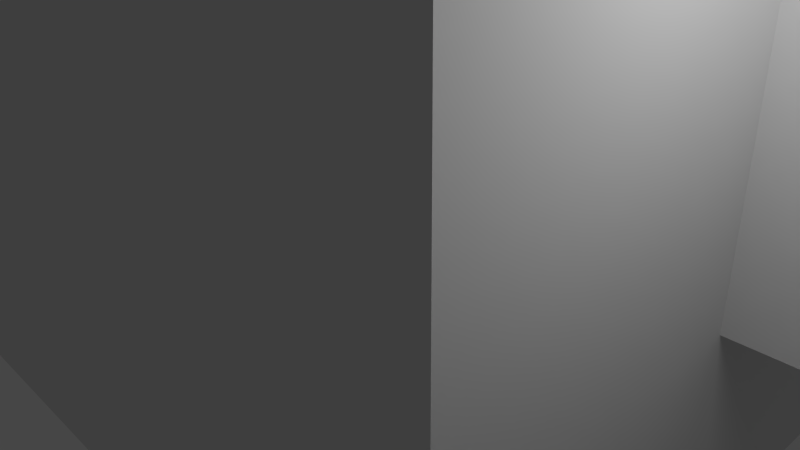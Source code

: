 # Source: codermobs_ostrich.blend  (saved by Blender 2.79.0; exported with 4.5.12 LTS)
import bpy
from mathutils import Matrix  # noqa: F401  (used for matrix-valued properties, if any)

bpy.ops.wm.read_factory_settings(use_empty=True)
scene = bpy.context.scene
scene.name = 'Scene'

# ---- collections
col_collection_1 = bpy.data.collections.new('Collection 1'); scene.collection.children.link(col_collection_1)

# ---- materials (node trees are filled in below, after node groups)
mat_material = bpy.data.materials.new('Material')
mat_material.alpha_threshold = 0.0
mat_material.use_transparent_shadow = False
mat_material.roughness = 0.5
mat_material.line_color = (0.0, 0.0, 0.0, 1.0)

# ---- material node trees

# ---- world
world_world = bpy.data.worlds.new('World'); scene.world = world_world
world_world.color = (0.05088, 0.05088, 0.05088)
world_world.use_sun_shadow = False
world_world.sun_shadow_jitter_overblur = 0.0
world_world.cycles.sampling_method = 'NONE'
world_world.cycles.sample_map_resolution = 256

# ---- cameras
cam_camera = bpy.data.cameras.new('Camera')
cam_camera.clip_end = 100.0
cam_camera.lens = 35.0
cam_camera.sensor_width = 32.0
cam_camera.sensor_height = 18.0
cam_camera.ortho_scale = 7.314
cam_camera.dof.focus_distance = 0.0
cam_camera.dof.aperture_fstop = 128.0

# ---- lights
light_lamp = bpy.data.lights.new('Lamp', 'POINT')
light_lamp.transmission_factor = 0.0
light_lamp.cutoff_distance = 30.0
light_lamp.energy = 100.0
light_lamp.shadow_buffer_clip_start = 1.001
light_lamp.shadow_soft_size = 1.0
light_lamp.shadow_maximum_resolution = 0.006
light_lamp.use_absolute_resolution = True
light_lamp.cycles.use_multiple_importance_sampling = False

# ---- meshes
me_cube = bpy.data.meshes.new('Cube')
me_cube.from_pydata([(0.8, 1.0, -0.6), (0.8, -1.0, -0.6), (-0.8, -1.0, -0.6), (-0.8, 1.0, -0.6), (0.8, 1.0, 0.6), (0.8, -1.0, 0.6), (-0.8, -1.0, 0.6), (-0.8, 1.0, 0.6), (-0.16, -1.317, -0.1233), (-0.16, -0.997, -0.1233), (0.16, -0.997, -0.1233), (0.16, -1.317, -0.1233), (-0.16, -1.317, 1.743), (-0.16, -0.997, 1.743), (0.16, -0.997, 1.743), (0.16, -1.317, 1.743), (-0.252, -1.491, 1.73), (-0.252, -0.9869, 1.73), (0.252, -0.9869, 1.73), (0.252, -1.491, 1.73), (-0.252, -1.491, 2.234), (-0.252, -0.9869, 2.234), (0.252, -0.9869, 2.234), (0.252, -1.491, 2.234), (0.3053, 0.03689, -2.085), (0.3053, 0.2768, -2.085), (0.2053, 0.2768, -2.085), (0.2053, 0.03689, -2.085), (0.3053, 0.03689, -2.185), (0.3053, 0.2768, -2.185), (0.2053, 0.2768, -2.185), (0.2053, 0.03689, -2.185), (0.1626, -0.04786, -2.065), (0.4385, -0.3412, -2.185), (0.3602, -0.04663, -2.185), (0.05618, -0.3452, -2.065), (0.1977, -0.3661, -2.065), (0.2227, -0.08631, -2.185), (0.3011, -0.3809, -2.185), (0.3041, -0.06873, -2.065), (0.3605, -0.098, -0.5859), (0.1626, -0.04786, -2.185), (0.05618, -0.3452, -2.185), (0.3605, 0.098, -0.5859), (0.1645, 0.098, -0.5859), (0.1977, -0.3661, -2.185), (0.3041, -0.06873, -2.185), (0.1645, -0.098, -0.5859), (0.3605, -0.098, -2.186), (0.4385, -0.3412, -2.065), (0.3602, -0.04663, -2.065), (0.3605, 0.098, -2.186), (0.1645, 0.098, -2.186), (0.2227, -0.08631, -2.065), (0.3011, -0.3809, -2.065), (0.1645, -0.098, -2.186), (-0.1, -1.687, 1.796), (-0.1, -1.487, 1.796), (0.1, -1.487, 1.796), (0.1, -1.687, 1.796), (-0.1, -1.687, 1.996), (-0.1, -1.487, 1.996), (0.1, -1.487, 1.996), (0.1, -1.687, 1.996), (-0.1795, 0.098, -0.6611), (-0.3755, 0.098, -0.6611), (-0.1795, -0.098, -0.6611), (-0.3755, -0.098, -0.6611), (0.1645, -0.098, -1.312), (0.3605, -0.098, -1.312), (0.1645, 0.098, -1.312), (0.3605, 0.098, -1.312), (0.3605, -0.098, -0.6663), (0.3605, 0.098, -0.6663), (0.1645, 0.098, -0.6663), (0.1645, -0.098, -0.6663), (-0.3755, 0.098, -1.386), (-0.3755, -0.098, -1.386), (-0.1795, 0.098, -1.386), (-0.1795, -0.098, -1.386), (0.1645, 0.098, -1.386), (0.1645, -0.098, -1.386), (0.3605, 0.098, -1.386), (0.3605, -0.098, -1.386), (-0.3755, -0.098, -2.186), (-0.3755, 0.098, -2.186), (-0.1795, 0.098, -2.186), (-0.1795, -0.098, -2.186), (-0.3755, -0.098, -0.5859), (-0.3755, 0.098, -0.5859), (-0.1795, 0.098, -0.5859), (-0.1795, -0.098, -0.5859), (-0.2389, -0.3809, -2.185), (-0.3173, -0.08631, -2.185), (-0.1798, -0.04663, -2.185), (-0.1015, -0.3412, -2.185), (-0.2389, -0.3809, -2.065), (-0.3173, -0.08631, -2.065), (-0.1798, -0.04663, -2.065), (-0.1015, -0.3412, -2.065), (-0.2359, -0.06873, -2.185), (-0.3422, -0.3661, -2.185), (-0.4838, -0.3452, -2.185), (-0.3774, -0.04786, -2.185), (-0.2359, -0.06873, -2.065), (-0.3422, -0.3661, -2.065), (-0.4838, -0.3452, -2.065), (-0.3774, -0.04786, -2.065), (-0.3347, 0.03372, -2.185), (-0.3347, 0.2768, -2.185), (-0.2347, 0.2768, -2.185), (-0.2347, 0.03372, -2.185), (-0.3347, 0.03372, -2.085), (-0.3347, 0.2768, -2.085), (-0.2347, 0.2768, -2.085), (-0.2347, 0.03372, -2.085), (-0.1795, -0.098, -1.311), (-0.3755, 0.098, -1.311), (-0.3755, -0.098, -1.311), (-0.1795, 0.098, -1.311)], [], [(0, 1, 2, 3), (4, 7, 6, 5), (0, 4, 5, 1), (1, 5, 6, 2), (2, 6, 7, 3), (4, 0, 3, 7), (12, 13, 9, 8), (13, 14, 10, 9), (14, 15, 11, 10), (15, 12, 8, 11), (8, 9, 10, 11), (15, 14, 13, 12), (20, 21, 17, 16), (21, 22, 18, 17), (22, 23, 19, 18), (23, 20, 16, 19), (16, 17, 18, 19), (23, 22, 21, 20), (53, 50, 34, 37), (46, 41, 32, 39), (24, 25, 26, 27), (31, 30, 29, 28), (25, 24, 28, 29), (71, 69, 83, 82), (26, 25, 29, 30), (82, 83, 48, 51), (27, 26, 30, 31), (32, 35, 36, 39), (46, 45, 42, 41), (35, 32, 41, 42), (36, 35, 42, 45), (39, 36, 45, 46), (49, 50, 53, 54), (80, 82, 51, 52), (38, 37, 34, 33), (49, 54, 38, 33), (50, 49, 33, 34), (54, 53, 37, 38), (40, 43, 44, 47), (81, 80, 52, 55), (55, 52, 51, 48), (83, 81, 55, 48), (60, 61, 57, 56), (61, 62, 58, 57), (62, 63, 59, 58), (63, 60, 56, 59), (56, 57, 58, 59), (63, 62, 61, 60), (73, 72, 69, 71), (64, 66, 116, 119), (90, 91, 66, 64), (75, 74, 70, 68), (91, 88, 67, 66), (88, 89, 65, 67), (44, 43, 73, 74), (65, 64, 119, 117), (43, 40, 72, 73), (47, 44, 74, 75), (116, 118, 77, 79), (67, 65, 117, 118), (117, 119, 78, 76), (40, 47, 75, 72), (89, 90, 64, 65), (118, 117, 76, 77), (119, 116, 79, 78), (69, 68, 81, 83), (68, 70, 80, 81), (70, 71, 82, 80), (77, 76, 85, 84), (76, 78, 86, 85), (78, 79, 87, 86), (79, 77, 84, 87), (84, 85, 86, 87), (91, 90, 89, 88), (96, 97, 93, 92), (98, 99, 95, 94), (99, 96, 92, 95), (92, 93, 94, 95), (99, 98, 97, 96), (104, 105, 101, 100), (105, 106, 102, 101), (106, 107, 103, 102), (100, 101, 102, 103), (107, 106, 105, 104), (112, 113, 109, 108), (113, 114, 110, 109), (114, 115, 111, 110), (108, 109, 110, 111), (115, 114, 113, 112), (100, 103, 107, 104), (97, 98, 94, 93), (66, 67, 118, 116), (72, 75, 68, 69), (74, 73, 71, 70), (27, 31, 28, 24), (108, 111, 115, 112)])
_uv = me_cube.uv_layers.new(name='UVMap')
_uv.uv.foreach_set('vector', [0.2969, 0.005464, 0.298, 0.3697, 0.006582, 0.3706, 0.005464, 0.006358, 0.31, 0.005464, 0.6015, 0.006358, 0.6003, 0.3706, 0.3089, 0.3697, 0.298, 0.7458, 0.07944, 0.7465, 0.07832, 0.3822, 0.2969, 0.3816, 0.8319, 0.37, 0.6133, 0.3706, 0.6124, 0.07924, 0.831, 0.07857, 0.5286, 0.7458, 0.31, 0.7465, 0.3089, 0.3822, 0.5275, 0.3816, 0.5395, 0.3822, 0.7581, 0.3816, 0.759, 0.6729, 0.5404, 0.6736, 0.06479, 0.7215, 0.006507, 0.7217, 0.005464, 0.3817, 0.06375, 0.3816, 0.8985, 0.7217, 0.8402, 0.7215, 0.8412, 0.3816, 0.8995, 0.3817, 0.8293, 0.7215, 0.771, 0.7217, 0.7699, 0.3817, 0.8282, 0.3816, 0.8428, 0.03072, 0.9011, 0.03054, 0.9021, 0.3705, 0.8438, 0.3706, 0.682, 0.06393, 0.6818, 0.005643, 0.7401, 0.005464, 0.7402, 0.06375, 0.6707, 0.005464, 0.6709, 0.06375, 0.6126, 0.06393, 0.6124, 0.005643, 0.5286, 0.8492, 0.4368, 0.8495, 0.4365, 0.7577, 0.5283, 0.7574, 0.4007, 0.9525, 0.3089, 0.9522, 0.3092, 0.8604, 0.401, 0.8607, 0.401, 0.8492, 0.3092, 0.8495, 0.3089, 0.7577, 0.4007, 0.7574, 0.2059, 0.8607, 0.2977, 0.8604, 0.298, 0.9522, 0.2062, 0.9525, 0.2062, 0.8495, 0.2059, 0.7577, 0.2977, 0.7574, 0.298, 0.8492, 0.07832, 0.7577, 0.1701, 0.7574, 0.1704, 0.8492, 0.0786, 0.8495, 0.958, 0.6002, 0.9579, 0.5751, 0.9798, 0.575, 0.9799, 0.6002, 0.1475, 0.9258, 0.1475, 0.9515, 0.1257, 0.9515, 0.1256, 0.9258, 0.1949, 0.9079, 0.195, 0.9516, 0.1768, 0.9516, 0.1766, 0.9079, 0.4344, 0.9509, 0.4342, 0.9072, 0.4525, 0.9072, 0.4526, 0.9509, 0.785, 0.9636, 0.7849, 0.9199, 0.8031, 0.9199, 0.8032, 0.9635, 0.9466, 0.8433, 0.9109, 0.8434, 0.9109, 0.8298, 0.9466, 0.8297, 0.9579, 0.4539, 0.9762, 0.4538, 0.9762, 0.4721, 0.958, 0.4721, 0.9466, 0.8297, 0.9109, 0.8298, 0.9104, 0.6841, 0.9461, 0.684, 0.8143, 0.9636, 0.8142, 0.9199, 0.8324, 0.9199, 0.8325, 0.9635, 0.6601, 0.7632, 0.6601, 0.8207, 0.6346, 0.8156, 0.6346, 0.7581, 0.7955, 0.7326, 0.7955, 0.7901, 0.7699, 0.7952, 0.7699, 0.7377, 0.6383, 0.8861, 0.6381, 0.8317, 0.66, 0.8317, 0.6601, 0.886, 0.958, 0.6731, 0.9579, 0.6474, 0.9798, 0.6473, 0.9799, 0.673, 0.1475, 0.8605, 0.1474, 0.9148, 0.1255, 0.9148, 0.1257, 0.8604, 0.8143, 0.008405, 0.8143, 0.06393, 0.7883, 0.0634, 0.7882, 0.007878, 0.711, 0.8304, 0.6753, 0.8303, 0.6758, 0.6845, 0.7115, 0.6847, 0.8325, 0.7392, 0.8325, 0.7947, 0.8064, 0.7952, 0.8065, 0.7397, 0.958, 0.6364, 0.9579, 0.6112, 0.9798, 0.6112, 0.9799, 0.6363, 0.6383, 0.9506, 0.6381, 0.8971, 0.66, 0.897, 0.6601, 0.9505, 0.8581, 0.9547, 0.858, 0.9011, 0.8798, 0.9011, 0.88, 0.9546, 0.7967, 0.8732, 0.8324, 0.8731, 0.8325, 0.9088, 0.7968, 0.9089, 0.9466, 0.5273, 0.9109, 0.5274, 0.9104, 0.3817, 0.9461, 0.3816, 0.5286, 0.8961, 0.4929, 0.8962, 0.4928, 0.8605, 0.5285, 0.8604, 0.5875, 0.8304, 0.6232, 0.8303, 0.6236, 0.976, 0.588, 0.9761, 0.88, 0.89, 0.8436, 0.8901, 0.8434, 0.8537, 0.8799, 0.8536, 0.06468, 0.8901, 0.02825, 0.89, 0.02836, 0.8536, 0.06479, 0.8537, 0.88, 0.7951, 0.8436, 0.7952, 0.8434, 0.7588, 0.8799, 0.7587, 0.1585, 0.8605, 0.1949, 0.8604, 0.195, 0.8969, 0.1586, 0.897, 0.8436, 0.8427, 0.8434, 0.8062, 0.8799, 0.8061, 0.88, 0.8426, 0.02825, 0.8062, 0.06468, 0.8061, 0.06479, 0.8426, 0.02836, 0.8427, 0.947, 0.9608, 0.9113, 0.9609, 0.9109, 0.8434, 0.9466, 0.8433, 0.5761, 0.9623, 0.5404, 0.9624, 0.54, 0.844, 0.5757, 0.8439, 0.5761, 0.976, 0.5404, 0.9761, 0.5404, 0.9624, 0.5761, 0.9623, 0.947, 0.6583, 0.9113, 0.6584, 0.9109, 0.5409, 0.9466, 0.5408, 0.7224, 0.6847, 0.7581, 0.6845, 0.7581, 0.6982, 0.7225, 0.6984, 0.9496, 0.3705, 0.9139, 0.3706, 0.9139, 0.3569, 0.9496, 0.3568, 0.7106, 0.9761, 0.6749, 0.976, 0.6749, 0.9613, 0.7106, 0.9614, 0.9937, 0.9618, 0.958, 0.9617, 0.9584, 0.8434, 0.994, 0.8435, 0.947, 0.9754, 0.9113, 0.9755, 0.9113, 0.9609, 0.947, 0.9608, 0.947, 0.673, 0.9113, 0.6731, 0.9113, 0.6584, 0.947, 0.6583, 0.7228, 0.8167, 0.7585, 0.8166, 0.7586, 0.8303, 0.7229, 0.8304, 0.9496, 0.3568, 0.9139, 0.3569, 0.9135, 0.2386, 0.9492, 0.2384, 0.994, 0.8435, 0.9584, 0.8434, 0.9584, 0.8297, 0.9941, 0.8298, 0.5871, 0.6847, 0.6228, 0.6845, 0.6228, 0.6992, 0.5871, 0.6993, 0.9936, 0.9755, 0.9579, 0.9754, 0.958, 0.9617, 0.9937, 0.9618, 0.9492, 0.2384, 0.9135, 0.2386, 0.9135, 0.2249, 0.9492, 0.2248, 0.5757, 0.8439, 0.54, 0.844, 0.54, 0.8304, 0.5757, 0.8303, 0.5875, 0.8168, 0.6232, 0.8167, 0.6232, 0.8303, 0.5875, 0.8304, 0.9466, 0.5408, 0.9109, 0.5409, 0.9109, 0.5274, 0.9466, 0.5273, 0.711, 0.8439, 0.6753, 0.8438, 0.6753, 0.8303, 0.711, 0.8304, 0.9492, 0.2248, 0.9135, 0.2249, 0.913, 0.07921, 0.9487, 0.0791, 0.9941, 0.8298, 0.9584, 0.8297, 0.9588, 0.684, 0.9945, 0.6841, 0.5757, 0.8303, 0.54, 0.8304, 0.5395, 0.6847, 0.5752, 0.6845, 0.7229, 0.8304, 0.7586, 0.8303, 0.759, 0.976, 0.7233, 0.9761, 0.1141, 0.8961, 0.07843, 0.8962, 0.07832, 0.8605, 0.114, 0.8604, 0.4365, 0.8605, 0.4722, 0.8604, 0.4723, 0.8961, 0.4366, 0.8962, 0.935, 0.01465, 0.9349, 0.06817, 0.913, 0.06811, 0.9132, 0.01458, 0.04293, 0.9547, 0.04277, 0.9011, 0.06462, 0.9011, 0.06479, 0.9546, 0.958, 0.4429, 0.9579, 0.4178, 0.9798, 0.4177, 0.9799, 0.4428, 0.8325, 0.8061, 0.8325, 0.8617, 0.8064, 0.8622, 0.8065, 0.8067, 0.7772, 0.008405, 0.7773, 0.06393, 0.7512, 0.0634, 0.7512, 0.007878, 0.02749, 0.7326, 0.02732, 0.787, 0.005464, 0.7869, 0.005631, 0.7326, 0.9461, 0.06817, 0.946, 0.04245, 0.9678, 0.04238, 0.9679, 0.06811, 0.7701, 0.8605, 0.7699, 0.8062, 0.7918, 0.8061, 0.7919, 0.8605, 0.6601, 0.6845, 0.6601, 0.7421, 0.6346, 0.7472, 0.6346, 0.6897, 0.06479, 0.7377, 0.06478, 0.7952, 0.03923, 0.7901, 0.03923, 0.7326, 0.4819, 0.9072, 0.4817, 0.9515, 0.4635, 0.9514, 0.4637, 0.9072, 0.9762, 0.5013, 0.9579, 0.5012, 0.958, 0.483, 0.9762, 0.4831, 0.5104, 0.9515, 0.5103, 0.9072, 0.5285, 0.9072, 0.5286, 0.9514, 0.03184, 0.9011, 0.0317, 0.9454, 0.01349, 0.9453, 0.01363, 0.9011, 0.09578, 0.9514, 0.09591, 0.9072, 0.1141, 0.9072, 0.114, 0.9515, 0.9679, 0.00573, 0.9678, 0.03145, 0.946, 0.03139, 0.9461, 0.005663, 0.9579, 0.4067, 0.958, 0.3816, 0.9799, 0.3816, 0.9798, 0.4068, 0.7225, 0.6984, 0.7581, 0.6982, 0.7585, 0.8166, 0.7228, 0.8167, 0.5871, 0.6993, 0.6228, 0.6992, 0.6232, 0.8167, 0.5875, 0.8168, 0.7106, 0.9614, 0.6749, 0.9613, 0.6753, 0.8438, 0.711, 0.8439, 0.01357, 0.9745, 0.01363, 0.9563, 0.03184, 0.9564, 0.03178, 0.9746, 0.958, 0.5458, 0.9762, 0.5459, 0.9762, 0.5641, 0.9579, 0.564])
me_cube.materials.append(mat_material)
me_cube.use_remesh_preserve_volume = False
me_cube.use_remesh_preserve_attributes = False
me_cube.use_mirror_vertex_groups = False
me_cube.update()
arm_armature = bpy.data.armatures.new('Armature')  # bones are not reproduced

# ---- objects
ob_armature = bpy.data.objects.new('Armature', arm_armature)
ob_cube = bpy.data.objects.new('Cube', me_cube)
ob_lamp = bpy.data.objects.new('Lamp', light_lamp)
ob_camera = bpy.data.objects.new('Camera', cam_camera)

# ---- transforms, parenting, visibility, modifiers, constraints
ob_armature.location = (0.0, 0.0, -0.532)
ob_armature.rotation_euler = (0.0, -0.0, 1.571)
ob_armature.scale = (5.0, 5.0, 5.0)
ob_armature.show_in_front = True
ob_armature.lineart.crease_threshold = 0.0
ob_cube.parent = ob_armature
ob_cube.matrix_parent_inverse = Matrix(((1.0, 0.0, 0.0, 0.0), (0.0, 1.0, 0.0, 0.0), (0.0, 0.0, 1.0, 0.532), (0.0, 0.0, 0.0, 1.0)))
ob_cube.location = (0.0, 0.0, 0.0)
ob_cube.lock_rotations_4d = False
ob_cube.empty_display_type = 'ARROWS'
ob_cube.lineart.crease_threshold = 0.0
_vg = ob_cube.vertex_groups.new(name='leg.L')
_vg.add([24, 25, 26, 27, 28, 29, 30, 31, 32, 33, 34, 35, 36, 37, 38, 39, 40, 41, 42, 43, 44, 45, 46, 47, 48, 49, 50, 51, 52, 53, 54, 55, 68, 69, 70, 71, 72, 73, 74, 75, 80, 81, 82, 83], 1.0, 'REPLACE')
_vg = ob_cube.vertex_groups.new(name='leg.R')
_vg.add([64, 65, 66, 67, 76, 77, 78, 79, 84, 85, 86, 87, 88, 89, 90, 91, 92, 93, 94, 95, 96, 97, 98, 99, 100, 101, 102, 103, 104, 105, 106, 107, 108, 109, 110, 111, 112, 113, 114, 115, 116, 117, 118, 119], 1.0, 'REPLACE')
_vg = ob_cube.vertex_groups.new(name='lower_leg.L')
_vg.add([80, 81, 82, 83], 1.0, 'REPLACE')
_vg = ob_cube.vertex_groups.new(name='upper_leg.L')
_vg.add([68, 69, 70, 71, 72, 73, 74, 75], 1.0, 'REPLACE')
_vg = ob_cube.vertex_groups.new(name='upper_leg.R')
_vg.add([64, 65, 66, 67, 116, 117, 118, 119], 1.0, 'REPLACE')
_vg = ob_cube.vertex_groups.new(name='lower_leg.R')
_vg.add([76, 77, 78, 79], 1.0, 'REPLACE')
_vg = ob_cube.vertex_groups.new(name='neck')
_vg.add([8, 9, 10, 11, 12, 13, 14, 15], 1.0, 'REPLACE')
_vg = ob_cube.vertex_groups.new(name='body')
_vg.add([0, 1, 2, 3, 4, 5, 6, 7, 40, 43, 44, 47, 64, 65, 66, 67, 72, 73, 74, 75, 88, 89, 90, 91], 1.0, 'REPLACE')
_vg = ob_cube.vertex_groups.new(name='head')
_vg.add([16, 17, 18, 19, 20, 21, 22, 23, 56, 57, 58, 59, 60, 61, 62, 63], 1.0, 'REPLACE')
_vg = ob_cube.vertex_groups.new(name='foot.R')
_vg.add([84, 85, 86, 87, 92, 93, 94, 95, 96, 97, 98, 99, 100, 101, 102, 103, 104, 105, 106, 107, 108, 109, 110, 111, 112, 113, 114, 115], 1.0, 'REPLACE')
_vg = ob_cube.vertex_groups.new(name='foot.L')
_vg.add([24, 25, 26, 27, 28, 29, 30, 31, 32, 33, 34, 35, 36, 37, 38, 39, 41, 42, 45, 46, 48, 49, 50, 51, 52, 53, 54, 55], 1.0, 'REPLACE')
_m = ob_cube.modifiers.new('Armature', 'ARMATURE')
_m.object = ob_armature
_m.use_bone_envelopes = True
ob_lamp.location = (5.978, -2.107, 5.32)
ob_lamp.rotation_euler = (0.6503, 0.05522, 1.866)
ob_lamp.lock_rotations_4d = False
ob_lamp.empty_display_type = 'ARROWS'
ob_lamp.color = (0.0, 0.0, 0.0, 0.0)
ob_lamp.lineart.crease_threshold = 0.0
ob_camera.location = (7.481, -6.508, 5.344)
ob_camera.rotation_euler = (1.109, 0.01082, 0.8149)
ob_camera.lock_rotations_4d = False
ob_camera.empty_display_type = 'ARROWS'
ob_camera.color = (0.0, 0.0, 0.0, 0.0)
ob_camera.display_type = 'WIRE'
ob_camera.lineart.crease_threshold = 0.0

# ---- collection membership
col_collection_1.objects.link(ob_armature)
col_collection_1.objects.link(ob_cube)
col_collection_1.objects.link(ob_lamp)
col_collection_1.objects.link(ob_camera)

# ---- scene / render settings (as saved in the file)
scene.camera = ob_camera
scene.frame_start = 1; scene.frame_end = 80; scene.frame_set(1)
scene.render.engine = 'BLENDER_EEVEE_NEXT'
scene.render.image_settings.color_mode = 'RGB'
scene.render.image_settings.compression = 90
scene.render.resolution_percentage = 50
scene.render.dither_intensity = 0.0
scene.render.bake_margin = 2
scene.render.bake_bias = 0.0
scene.cycles.use_denoising = False
scene.cycles.samples = 10
scene.cycles.sampling_pattern = 'TABULATED_SOBOL'
scene.cycles.light_sampling_threshold = 0.0
scene.cycles.use_adaptive_sampling = False
scene.cycles.use_light_tree = False
scene.cycles.blur_glossy = 0.0
scene.cycles.volume_bounces = 1
scene.cycles.pixel_filter_type = 'GAUSSIAN'
scene.cycles.sample_clamp_indirect = 0.0
scene.view_settings.view_transform = 'Filmic'
bpy.context.view_layer.update()
